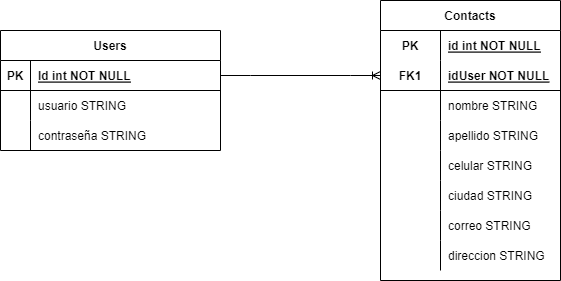

The diagram above was exported from draw.io. Its source (the exported page's mxGraphModel, read from the mxfile embedded in the PNG):
<mxGraphModel dx="1038" dy="571" grid="1" gridSize="10" guides="1" tooltips="1" connect="1" arrows="1" fold="1" page="1" pageScale="1" pageWidth="827" pageHeight="1169" math="0" shadow="0">
  <root>
    <mxCell id="0" />
    <mxCell id="1" parent="0" />
    <mxCell id="kosUIvRuoZryRmUZQuG--1" value="Users" style="shape=table;startSize=30;container=1;collapsible=1;childLayout=tableLayout;fixedRows=1;rowLines=0;fontStyle=1;align=center;resizeLast=1;" parent="1" vertex="1">
      <mxGeometry x="160" y="170" width="220" height="120" as="geometry" />
    </mxCell>
    <mxCell id="kosUIvRuoZryRmUZQuG--2" value="" style="shape=tableRow;horizontal=0;startSize=0;swimlaneHead=0;swimlaneBody=0;fillColor=none;collapsible=0;dropTarget=0;points=[[0,0.5],[1,0.5]];portConstraint=eastwest;top=0;left=0;right=0;bottom=1;" parent="kosUIvRuoZryRmUZQuG--1" vertex="1">
      <mxGeometry y="30" width="220" height="30" as="geometry" />
    </mxCell>
    <mxCell id="kosUIvRuoZryRmUZQuG--3" value="PK" style="shape=partialRectangle;connectable=0;fillColor=none;top=0;left=0;bottom=0;right=0;fontStyle=1;overflow=hidden;" parent="kosUIvRuoZryRmUZQuG--2" vertex="1">
      <mxGeometry width="30" height="30" as="geometry">
        <mxRectangle width="30" height="30" as="alternateBounds" />
      </mxGeometry>
    </mxCell>
    <mxCell id="kosUIvRuoZryRmUZQuG--4" value="Id int NOT NULL" style="shape=partialRectangle;connectable=0;fillColor=none;top=0;left=0;bottom=0;right=0;align=left;spacingLeft=6;fontStyle=5;overflow=hidden;" parent="kosUIvRuoZryRmUZQuG--2" vertex="1">
      <mxGeometry x="30" width="190" height="30" as="geometry">
        <mxRectangle width="190" height="30" as="alternateBounds" />
      </mxGeometry>
    </mxCell>
    <mxCell id="kosUIvRuoZryRmUZQuG--5" value="" style="shape=tableRow;horizontal=0;startSize=0;swimlaneHead=0;swimlaneBody=0;fillColor=none;collapsible=0;dropTarget=0;points=[[0,0.5],[1,0.5]];portConstraint=eastwest;top=0;left=0;right=0;bottom=0;" parent="kosUIvRuoZryRmUZQuG--1" vertex="1">
      <mxGeometry y="60" width="220" height="30" as="geometry" />
    </mxCell>
    <mxCell id="kosUIvRuoZryRmUZQuG--6" value="" style="shape=partialRectangle;connectable=0;fillColor=none;top=0;left=0;bottom=0;right=0;editable=1;overflow=hidden;" parent="kosUIvRuoZryRmUZQuG--5" vertex="1">
      <mxGeometry width="30" height="30" as="geometry">
        <mxRectangle width="30" height="30" as="alternateBounds" />
      </mxGeometry>
    </mxCell>
    <mxCell id="kosUIvRuoZryRmUZQuG--7" value="usuario STRING " style="shape=partialRectangle;connectable=0;fillColor=none;top=0;left=0;bottom=0;right=0;align=left;spacingLeft=6;overflow=hidden;" parent="kosUIvRuoZryRmUZQuG--5" vertex="1">
      <mxGeometry x="30" width="190" height="30" as="geometry">
        <mxRectangle width="190" height="30" as="alternateBounds" />
      </mxGeometry>
    </mxCell>
    <mxCell id="kosUIvRuoZryRmUZQuG--8" value="" style="shape=tableRow;horizontal=0;startSize=0;swimlaneHead=0;swimlaneBody=0;fillColor=none;collapsible=0;dropTarget=0;points=[[0,0.5],[1,0.5]];portConstraint=eastwest;top=0;left=0;right=0;bottom=0;" parent="kosUIvRuoZryRmUZQuG--1" vertex="1">
      <mxGeometry y="90" width="220" height="30" as="geometry" />
    </mxCell>
    <mxCell id="kosUIvRuoZryRmUZQuG--9" value="" style="shape=partialRectangle;connectable=0;fillColor=none;top=0;left=0;bottom=0;right=0;editable=1;overflow=hidden;" parent="kosUIvRuoZryRmUZQuG--8" vertex="1">
      <mxGeometry width="30" height="30" as="geometry">
        <mxRectangle width="30" height="30" as="alternateBounds" />
      </mxGeometry>
    </mxCell>
    <mxCell id="kosUIvRuoZryRmUZQuG--10" value="contraseña STRING" style="shape=partialRectangle;connectable=0;fillColor=none;top=0;left=0;bottom=0;right=0;align=left;spacingLeft=6;overflow=hidden;" parent="kosUIvRuoZryRmUZQuG--8" vertex="1">
      <mxGeometry x="30" width="190" height="30" as="geometry">
        <mxRectangle width="190" height="30" as="alternateBounds" />
      </mxGeometry>
    </mxCell>
    <mxCell id="kosUIvRuoZryRmUZQuG--14" value="Contacts" style="shape=table;startSize=30;container=1;collapsible=1;childLayout=tableLayout;fixedRows=1;rowLines=0;fontStyle=1;align=center;resizeLast=1;" parent="1" vertex="1">
      <mxGeometry x="540" y="140" width="180" height="280" as="geometry" />
    </mxCell>
    <mxCell id="kosUIvRuoZryRmUZQuG--15" value="" style="shape=tableRow;horizontal=0;startSize=0;swimlaneHead=0;swimlaneBody=0;fillColor=none;collapsible=0;dropTarget=0;points=[[0,0.5],[1,0.5]];portConstraint=eastwest;top=0;left=0;right=0;bottom=0;" parent="kosUIvRuoZryRmUZQuG--14" vertex="1">
      <mxGeometry y="30" width="180" height="30" as="geometry" />
    </mxCell>
    <mxCell id="kosUIvRuoZryRmUZQuG--16" value="PK" style="shape=partialRectangle;connectable=0;fillColor=none;top=0;left=0;bottom=0;right=0;fontStyle=1;overflow=hidden;" parent="kosUIvRuoZryRmUZQuG--15" vertex="1">
      <mxGeometry width="60" height="30" as="geometry">
        <mxRectangle width="60" height="30" as="alternateBounds" />
      </mxGeometry>
    </mxCell>
    <mxCell id="kosUIvRuoZryRmUZQuG--17" value="id int NOT NULL" style="shape=partialRectangle;connectable=0;fillColor=none;top=0;left=0;bottom=0;right=0;align=left;spacingLeft=6;fontStyle=5;overflow=hidden;" parent="kosUIvRuoZryRmUZQuG--15" vertex="1">
      <mxGeometry x="60" width="120" height="30" as="geometry">
        <mxRectangle width="120" height="30" as="alternateBounds" />
      </mxGeometry>
    </mxCell>
    <mxCell id="kosUIvRuoZryRmUZQuG--18" value="" style="shape=tableRow;horizontal=0;startSize=0;swimlaneHead=0;swimlaneBody=0;fillColor=none;collapsible=0;dropTarget=0;points=[[0,0.5],[1,0.5]];portConstraint=eastwest;top=0;left=0;right=0;bottom=1;" parent="kosUIvRuoZryRmUZQuG--14" vertex="1">
      <mxGeometry y="60" width="180" height="30" as="geometry" />
    </mxCell>
    <mxCell id="kosUIvRuoZryRmUZQuG--19" value="FK1" style="shape=partialRectangle;connectable=0;fillColor=none;top=0;left=0;bottom=0;right=0;fontStyle=1;overflow=hidden;" parent="kosUIvRuoZryRmUZQuG--18" vertex="1">
      <mxGeometry width="60" height="30" as="geometry">
        <mxRectangle width="60" height="30" as="alternateBounds" />
      </mxGeometry>
    </mxCell>
    <mxCell id="kosUIvRuoZryRmUZQuG--20" value="idUser NOT NULL" style="shape=partialRectangle;connectable=0;fillColor=none;top=0;left=0;bottom=0;right=0;align=left;spacingLeft=6;fontStyle=5;overflow=hidden;" parent="kosUIvRuoZryRmUZQuG--18" vertex="1">
      <mxGeometry x="60" width="120" height="30" as="geometry">
        <mxRectangle width="120" height="30" as="alternateBounds" />
      </mxGeometry>
    </mxCell>
    <mxCell id="kosUIvRuoZryRmUZQuG--21" value="" style="shape=tableRow;horizontal=0;startSize=0;swimlaneHead=0;swimlaneBody=0;fillColor=none;collapsible=0;dropTarget=0;points=[[0,0.5],[1,0.5]];portConstraint=eastwest;top=0;left=0;right=0;bottom=0;" parent="kosUIvRuoZryRmUZQuG--14" vertex="1">
      <mxGeometry y="90" width="180" height="30" as="geometry" />
    </mxCell>
    <mxCell id="kosUIvRuoZryRmUZQuG--22" value="" style="shape=partialRectangle;connectable=0;fillColor=none;top=0;left=0;bottom=0;right=0;editable=1;overflow=hidden;" parent="kosUIvRuoZryRmUZQuG--21" vertex="1">
      <mxGeometry width="60" height="30" as="geometry">
        <mxRectangle width="60" height="30" as="alternateBounds" />
      </mxGeometry>
    </mxCell>
    <mxCell id="kosUIvRuoZryRmUZQuG--23" value="nombre STRING" style="shape=partialRectangle;connectable=0;fillColor=none;top=0;left=0;bottom=0;right=0;align=left;spacingLeft=6;overflow=hidden;" parent="kosUIvRuoZryRmUZQuG--21" vertex="1">
      <mxGeometry x="60" width="120" height="30" as="geometry">
        <mxRectangle width="120" height="30" as="alternateBounds" />
      </mxGeometry>
    </mxCell>
    <mxCell id="kosUIvRuoZryRmUZQuG--24" value="" style="shape=tableRow;horizontal=0;startSize=0;swimlaneHead=0;swimlaneBody=0;fillColor=none;collapsible=0;dropTarget=0;points=[[0,0.5],[1,0.5]];portConstraint=eastwest;top=0;left=0;right=0;bottom=0;" parent="kosUIvRuoZryRmUZQuG--14" vertex="1">
      <mxGeometry y="120" width="180" height="30" as="geometry" />
    </mxCell>
    <mxCell id="kosUIvRuoZryRmUZQuG--25" value="" style="shape=partialRectangle;connectable=0;fillColor=none;top=0;left=0;bottom=0;right=0;editable=1;overflow=hidden;" parent="kosUIvRuoZryRmUZQuG--24" vertex="1">
      <mxGeometry width="60" height="30" as="geometry">
        <mxRectangle width="60" height="30" as="alternateBounds" />
      </mxGeometry>
    </mxCell>
    <mxCell id="kosUIvRuoZryRmUZQuG--26" value="apellido STRING" style="shape=partialRectangle;connectable=0;fillColor=none;top=0;left=0;bottom=0;right=0;align=left;spacingLeft=6;overflow=hidden;" parent="kosUIvRuoZryRmUZQuG--24" vertex="1">
      <mxGeometry x="60" width="120" height="30" as="geometry">
        <mxRectangle width="120" height="30" as="alternateBounds" />
      </mxGeometry>
    </mxCell>
    <mxCell id="kosUIvRuoZryRmUZQuG--27" value="" style="shape=tableRow;horizontal=0;startSize=0;swimlaneHead=0;swimlaneBody=0;fillColor=none;collapsible=0;dropTarget=0;points=[[0,0.5],[1,0.5]];portConstraint=eastwest;top=0;left=0;right=0;bottom=0;" parent="kosUIvRuoZryRmUZQuG--14" vertex="1">
      <mxGeometry y="150" width="180" height="30" as="geometry" />
    </mxCell>
    <mxCell id="kosUIvRuoZryRmUZQuG--28" value="" style="shape=partialRectangle;connectable=0;fillColor=none;top=0;left=0;bottom=0;right=0;editable=1;overflow=hidden;" parent="kosUIvRuoZryRmUZQuG--27" vertex="1">
      <mxGeometry width="60" height="30" as="geometry">
        <mxRectangle width="60" height="30" as="alternateBounds" />
      </mxGeometry>
    </mxCell>
    <mxCell id="kosUIvRuoZryRmUZQuG--29" value="celular STRING" style="shape=partialRectangle;connectable=0;fillColor=none;top=0;left=0;bottom=0;right=0;align=left;spacingLeft=6;overflow=hidden;" parent="kosUIvRuoZryRmUZQuG--27" vertex="1">
      <mxGeometry x="60" width="120" height="30" as="geometry">
        <mxRectangle width="120" height="30" as="alternateBounds" />
      </mxGeometry>
    </mxCell>
    <mxCell id="kosUIvRuoZryRmUZQuG--30" value="" style="shape=tableRow;horizontal=0;startSize=0;swimlaneHead=0;swimlaneBody=0;fillColor=none;collapsible=0;dropTarget=0;points=[[0,0.5],[1,0.5]];portConstraint=eastwest;top=0;left=0;right=0;bottom=0;" parent="kosUIvRuoZryRmUZQuG--14" vertex="1">
      <mxGeometry y="180" width="180" height="30" as="geometry" />
    </mxCell>
    <mxCell id="kosUIvRuoZryRmUZQuG--31" value="" style="shape=partialRectangle;connectable=0;fillColor=none;top=0;left=0;bottom=0;right=0;editable=1;overflow=hidden;" parent="kosUIvRuoZryRmUZQuG--30" vertex="1">
      <mxGeometry width="60" height="30" as="geometry">
        <mxRectangle width="60" height="30" as="alternateBounds" />
      </mxGeometry>
    </mxCell>
    <mxCell id="kosUIvRuoZryRmUZQuG--32" value="ciudad STRING" style="shape=partialRectangle;connectable=0;fillColor=none;top=0;left=0;bottom=0;right=0;align=left;spacingLeft=6;overflow=hidden;" parent="kosUIvRuoZryRmUZQuG--30" vertex="1">
      <mxGeometry x="60" width="120" height="30" as="geometry">
        <mxRectangle width="120" height="30" as="alternateBounds" />
      </mxGeometry>
    </mxCell>
    <mxCell id="kosUIvRuoZryRmUZQuG--33" value="" style="shape=tableRow;horizontal=0;startSize=0;swimlaneHead=0;swimlaneBody=0;fillColor=none;collapsible=0;dropTarget=0;points=[[0,0.5],[1,0.5]];portConstraint=eastwest;top=0;left=0;right=0;bottom=0;" parent="kosUIvRuoZryRmUZQuG--14" vertex="1">
      <mxGeometry y="210" width="180" height="30" as="geometry" />
    </mxCell>
    <mxCell id="kosUIvRuoZryRmUZQuG--34" value="" style="shape=partialRectangle;connectable=0;fillColor=none;top=0;left=0;bottom=0;right=0;editable=1;overflow=hidden;" parent="kosUIvRuoZryRmUZQuG--33" vertex="1">
      <mxGeometry width="60" height="30" as="geometry">
        <mxRectangle width="60" height="30" as="alternateBounds" />
      </mxGeometry>
    </mxCell>
    <mxCell id="kosUIvRuoZryRmUZQuG--35" value="correo STRING" style="shape=partialRectangle;connectable=0;fillColor=none;top=0;left=0;bottom=0;right=0;align=left;spacingLeft=6;overflow=hidden;" parent="kosUIvRuoZryRmUZQuG--33" vertex="1">
      <mxGeometry x="60" width="120" height="30" as="geometry">
        <mxRectangle width="120" height="30" as="alternateBounds" />
      </mxGeometry>
    </mxCell>
    <mxCell id="kosUIvRuoZryRmUZQuG--36" value="" style="shape=tableRow;horizontal=0;startSize=0;swimlaneHead=0;swimlaneBody=0;fillColor=none;collapsible=0;dropTarget=0;points=[[0,0.5],[1,0.5]];portConstraint=eastwest;top=0;left=0;right=0;bottom=0;" parent="kosUIvRuoZryRmUZQuG--14" vertex="1">
      <mxGeometry y="240" width="180" height="30" as="geometry" />
    </mxCell>
    <mxCell id="kosUIvRuoZryRmUZQuG--37" value="" style="shape=partialRectangle;connectable=0;fillColor=none;top=0;left=0;bottom=0;right=0;editable=1;overflow=hidden;" parent="kosUIvRuoZryRmUZQuG--36" vertex="1">
      <mxGeometry width="60" height="30" as="geometry">
        <mxRectangle width="60" height="30" as="alternateBounds" />
      </mxGeometry>
    </mxCell>
    <mxCell id="kosUIvRuoZryRmUZQuG--38" value="direccion STRING" style="shape=partialRectangle;connectable=0;fillColor=none;top=0;left=0;bottom=0;right=0;align=left;spacingLeft=6;overflow=hidden;" parent="kosUIvRuoZryRmUZQuG--36" vertex="1">
      <mxGeometry x="60" width="120" height="30" as="geometry">
        <mxRectangle width="120" height="30" as="alternateBounds" />
      </mxGeometry>
    </mxCell>
    <mxCell id="kosUIvRuoZryRmUZQuG--41" value="" style="edgeStyle=entityRelationEdgeStyle;fontSize=12;html=1;endArrow=ERoneToMany;rounded=0;exitX=1;exitY=0.5;exitDx=0;exitDy=0;entryX=0;entryY=0.5;entryDx=0;entryDy=0;" parent="1" source="kosUIvRuoZryRmUZQuG--2" target="kosUIvRuoZryRmUZQuG--18" edge="1">
      <mxGeometry width="100" height="100" relative="1" as="geometry">
        <mxPoint x="320" y="480" as="sourcePoint" />
        <mxPoint x="420" y="380" as="targetPoint" />
      </mxGeometry>
    </mxCell>
  </root>
</mxGraphModel>